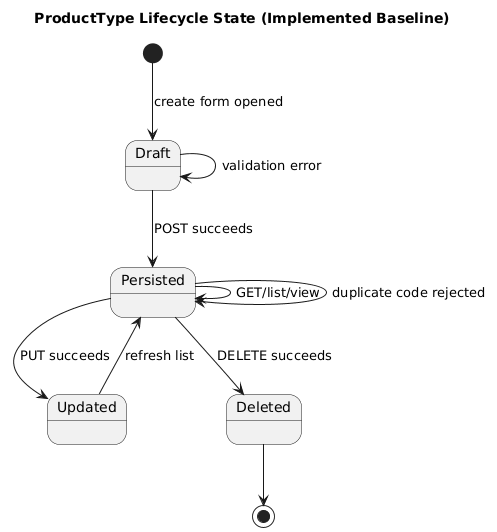

The diagram above was rendered by PlantUML. Its source (embedded in the PNG):
@startuml
title ProductType Lifecycle State (Implemented Baseline)

[*] --> Draft : create form opened
Draft --> Persisted : POST succeeds
Draft --> Draft : validation error

Persisted --> Persisted : GET/list/view
Persisted --> Updated : PUT succeeds
Updated --> Persisted : refresh list

Persisted --> Deleted : DELETE succeeds
Deleted --> [*]

Persisted --> Persisted : duplicate code rejected

@enduml